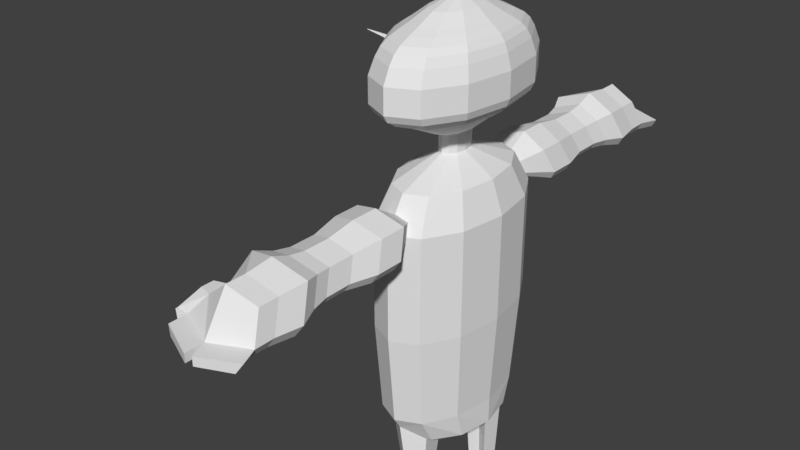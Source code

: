 # Source: lame-dude.blend  (saved by Blender 2.78.0; exported with 4.5.12 LTS)
import bpy
from mathutils import Matrix  # noqa: F401  (used for matrix-valued properties, if any)

bpy.ops.wm.read_factory_settings(use_empty=True)
scene = bpy.context.scene
scene.name = 'Scene'

# ---- collections
col_collection_1 = bpy.data.collections.new('Collection 1'); scene.collection.children.link(col_collection_1)

# ---- world
world_world = bpy.data.worlds.new('World'); scene.world = world_world
world_world.color = (0.05088, 0.05088, 0.05088)
world_world.use_sun_shadow = False
world_world.sun_shadow_jitter_overblur = 0.0
world_world.cycles.sampling_method = 'MANUAL'

# ---- meshes
me_cylinder_002 = bpy.data.meshes.new('Cylinder.002')
me_cylinder_002.from_pydata([(-5.96e-09, 1.75, -1.0), (-4.321e-09, 1.925, 0.9), (0.5, 1.516, -1.0), (0.55, 1.667, 0.9), (0.866, 0.875, -1.0), (0.9526, 0.9625, 0.9), (-0.866, 0.875, -1.0), (-0.9526, 0.9625, 0.9), (-0.5, 1.516, -1.0), (-0.55, 1.667, 0.9), (0.55, 1.667, 3.1), (0.7005, 2.396, 3.021), (0.9526, 0.9625, 3.1), (-0.9526, 0.9625, 3.1), (-0.55, 1.667, 3.1), (-0.1452, 1.278, -3.551), (0.5, 1.212, -1.557), (0.866, 0.7, -1.557), (-0.866, 0.7, -1.557), (-0.5, 1.212, -1.557), (4.267e-08, 0.42, -2.157), (0.15, 0.3637, -2.157), (0.2598, 0.21, -2.157), (0.2598, -0.21, -2.157), (0.15, -0.3637, -2.157), (8.797e-08, -0.42, -2.157), (-0.15, -0.3637, -2.157), (-0.2598, -0.21, -2.157), (-0.2598, 0.21, -2.157), (-0.15, 0.3637, -2.157), (0.4315, 1.308, 3.761), (-3.131e-08, 1.51, 3.761), (0.7473, 0.7551, 3.761), (-0.7473, 0.7551, 3.761), (-0.4315, 1.308, 3.761), (0.1169, 0.3545, 4.162), (-4.651e-08, 0.4093, 4.162), (0.2026, 0.2047, 4.162), (-0.2026, 0.2047, 4.162), (-0.1169, 0.3545, 4.162), (0.1169, 0.3545, 4.567), (1.214e-07, 0.4093, 4.567), (0.2026, 0.2047, 4.567), (-0.2026, 0.2047, 4.567), (-0.1169, 0.3545, 4.567), (0.1753, 0.5312, 4.6), (2.31e-07, 0.6134, 4.6), (0.3036, 0.3067, 4.6), (-0.3036, 0.3067, 4.6), (-0.1753, 0.5312, 4.6), (0.3613, 1.095, 4.91), (3.764e-07, 1.264, 4.91), (0.6258, 0.6322, 4.91), (-0.6258, 0.6322, 4.91), (-0.3613, 1.095, 4.91), (0.4816, 1.46, 5.076), (3.473e-07, 1.686, 5.076), (0.8342, 0.8428, 5.076), (-0.8342, 0.8428, 5.076), (-0.4816, 1.46, 5.076), (0.5461, 1.655, 5.213), (3.493e-07, 1.911, 5.213), (0.9458, 0.9556, 5.213), (-0.9458, 0.9556, 5.213), (-0.5461, 1.655, 5.213), (0.5744, 1.741, 5.364), (3.504e-07, 2.01, 5.364), (0.9949, 1.005, 5.364), (-0.9949, 1.005, 5.364), (-0.5744, 1.741, 5.364), (0.5744, 1.741, 5.576), (3.832e-07, 2.01, 5.576), (0.9949, 1.005, 5.576), (-0.9949, 1.005, 5.576), (-0.5744, 1.741, 5.576), (0.5744, 1.741, 5.874), (3.372e-07, 2.01, 5.874), (0.9949, 1.005, 5.874), (-0.9949, 1.005, 5.874), (-0.5744, 1.741, 5.874), (0.532, 1.613, 6.182), (3.318e-07, 1.862, 6.182), (0.9214, 0.931, 6.182), (-0.9214, 0.931, 6.182), (-0.532, 1.613, 6.182), (0.4971, 1.507, 6.35), (2.998e-07, 1.74, 6.35), (0.861, 0.8699, 6.35), (-0.861, 0.8699, 6.35), (-0.4971, 1.507, 6.35), (0.4529, 1.373, 6.47), (3.206e-07, 1.585, 6.47), (0.7844, 0.7925, 6.47), (-0.7844, 0.7925, 6.47), (-0.4529, 1.373, 6.47), (0.3859, 1.17, 6.581), (2.817e-07, 1.351, 6.581), (0.6684, 0.6753, 6.581), (-0.6684, 0.6753, 6.581), (-0.3859, 1.17, 6.581), (0.3291, 0.9977, 6.662), (2.706e-07, 1.152, 6.662), (0.5701, 0.576, 6.662), (-0.5701, 0.576, 6.662), (-0.3291, 0.9977, 6.662), (0.2091, 0.6338, 6.858), (3.728e-07, 0.7319, 6.858), (0.3622, 0.3659, 6.858), (-0.3622, 0.3659, 6.858), (-0.2091, 0.6338, 6.858), (0.06896, 0.209, 7.007), (2.917e-07, 0.2414, 7.007), (0.1195, 0.1207, 7.007), (-0.1194, 0.1207, 7.007), (-0.06896, 0.209, 7.007), (0.02332, 0.07067, 7.04), (2.962e-07, 0.08161, 7.04), (0.04039, 0.0408, 7.04), (-0.04038, 0.0408, 7.04), (-0.02332, 0.07067, 7.04), (0.02331, 0.07067, 7.382), (-1.707e-06, 0.08161, 7.382), (0.04038, 0.0408, 7.382), (-0.04039, 0.0408, 7.382), (-0.02332, 0.07067, 7.382), (0.02331, 0.07067, 8.062), (-1.707e-06, 0.08161, 8.062), (0.04038, 0.0408, 8.062), (-0.04039, 0.0408, 8.062), (-0.02332, 0.07067, 8.062), (0.09325, 0.2827, 8.167), (-2.935e-06, 0.3264, 8.167), (0.1615, 0.1632, 8.167), (0.1615, -0.1632, 8.167), (0.09325, -0.2827, 8.167), (-2.907e-06, -0.3264, 8.167), (-0.09326, -0.2827, 8.167), (-0.1615, -0.1632, 8.167), (-0.1615, 0.1632, 8.167), (-0.09326, 0.2827, 8.167), (-1.803e-08, 1.714, 3.436), (-0.3509, 1.76, 3.1), (-4.321e-09, 1.925, 3.025), (0.3117, 1.779, 3.1), (0.247, 1.663, 3.334), (-0.3225, 1.774, 3.019), (0.2594, 1.803, 3.018), (-0.2517, 1.644, 3.359), (0.5312, 2.138, 3.055), (0.7005, 2.973, 3.021), (0.008063, 2.029, 3.619), (-0.5807, 2.107, 3.055), (0.008063, 2.383, 2.93), (0.4225, 1.943, 3.447), (-0.5332, 2.129, 2.92), (0.4433, 2.179, 2.918), (-0.4143, 1.912, 3.491), (0.7005, 2.973, 3.021), (0.01429, 2.254, 3.76), (-0.7581, 2.356, 3.021), (0.01429, 2.718, 2.856), (0.558, 2.14, 3.535), (-0.6958, 2.385, 2.844), (0.5853, 2.45, 2.841), (-0.5398, 2.1, 3.592), (0.5746, 3.538, 3.047), (0.01429, 2.831, 3.76), (-0.7581, 2.933, 3.021), (0.01429, 3.295, 2.856), (0.558, 2.717, 3.535), (-0.6958, 2.962, 2.844), (0.5853, 3.027, 2.841), (-0.5398, 2.676, 3.592), (0.5746, 4.103, 3.047), (0.01429, 2.831, 3.76), (-0.7581, 2.933, 3.021), (0.01429, 3.295, 2.856), (0.558, 2.717, 3.535), (-0.6958, 2.962, 2.844), (0.5853, 3.027, 2.841), (-0.5398, 2.676, 3.592), (0.6516, 4.469, 3.031), (0.00966, 3.421, 3.655), (-0.6262, 3.505, 3.047), (0.00966, 3.803, 2.911), (0.4573, 3.328, 3.47), (-0.5749, 3.529, 2.901), (0.4798, 3.583, 2.899), (-0.4465, 3.294, 3.517), (0.8248, 4.879, 2.996), (0.00966, 3.986, 3.655), (-0.6262, 4.069, 3.047), (0.00966, 4.368, 2.911), (0.4573, 3.892, 3.47), (-0.5749, 4.093, 2.901), (0.4798, 4.147, 2.899), (-0.4465, 3.859, 3.517), (0.7452, 5.422, 3.012), (0.01249, 4.337, 3.719), (-0.7069, 4.431, 3.031), (0.01249, 4.769, 2.877), (0.5188, 4.231, 3.51), (-0.6488, 4.459, 2.866), (0.5443, 4.519, 2.863), (-0.5036, 4.193, 3.563), (0.7452, 5.836, 3.012), (0.01885, 4.713, 3.863), (-0.8883, 4.832, 2.996), (0.01885, 5.257, 2.802), (0.6574, 4.579, 3.6), (-0.815, 4.866, 2.788), (0.6895, 4.943, 2.785), (-0.6319, 4.531, 3.666), (-1.067, 5.793, 3.012), (0.01593, 5.271, 3.797), (-0.8049, 5.379, 3.012), (0.01593, 5.764, 2.837), (0.5937, 5.15, 3.558), (-0.7386, 5.41, 2.824), (0.6227, 5.479, 2.821), (-0.5134, 5.169, 3.376), (0.01593, 6.178, 3.012), (0.01593, 5.685, 3.797), (-0.8049, 5.793, 3.012), (0.01593, 6.178, 2.837), (0.5937, 5.564, 3.558), (-0.7386, 5.824, 2.824), (0.6227, 5.893, 2.821), (-0.5134, 5.583, 3.376), (-1.067, 5.379, 3.012), (-0.7755, 5.252, 3.376), (-0.7755, 5.5, 3.376), (-1.062, 5.827, 3.021), (-1.062, 5.413, 3.021), (-0.9953, 5.444, 2.832), (-0.9953, 5.858, 2.832), (0.01593, 6.572, 3.012), (-0.8049, 6.187, 3.012), (0.01593, 6.572, 2.837), (-0.7386, 6.218, 2.824), (0.8976, 6.208, 3.012), (0.1684, 6.55, 3.012), (0.1684, 6.55, 2.837), (0.7752, 6.266, 2.821), (0.3989, 1.25, -1.557), (0.2995, 0.7262, -1.901), (-0.3766, 1.259, -1.557), (-0.2851, 0.6913, -1.926), (2.247e-08, 0.8745, -1.879), (-3.565e-09, 1.585, -1.263), (0.01652, 1.571, -1.275), (-0.2116, 1.293, -2.229), (-0.3972, 1.263, -4.504), (0.08381, 1.549, -1.998), (0.08381, 0.992, -2.481), (0.3966, 1.287, -2.229), (0.09677, 1.538, -2.007), (-0.1398, 0.8484, -2.518), (0.3187, 0.8757, -2.498), (-0.1403, 1.204, -6.518), (0.08496, 1.477, -3.371), (0.08496, 1.043, -3.748), (0.3287, 1.273, -3.551), (0.09506, 1.469, -3.378), (-0.08929, 0.9312, -3.776), (0.268, 0.9524, -3.761), (-0.1403, 1.204, -6.594), (-0.000356, 1.607, -4.193), (-0.000356, 0.8587, -4.843), (0.4199, 1.255, -4.504), (0.01705, 1.593, -4.206), (-0.3007, 0.6657, -4.892), (0.3152, 0.7024, -4.866), (0.004095, 1.258, -6.518), (0.004095, 1.329, -6.405), (0.004095, 1.057, -6.641), (0.157, 1.201, -6.518), (0.01043, 1.324, -6.409), (-0.1052, 0.9864, -6.659), (0.1189, 0.9997, -6.649), (0.004095, 1.258, -6.594), (0.004095, 1.057, -6.717), (0.157, 1.201, -6.594), (-0.1052, 0.9864, -6.735), (0.1189, 0.9997, -6.725), (-0.1403, 1.281, -6.72), (0.004095, 1.336, -6.72), (0.004095, 1.134, -6.844), (0.157, 1.278, -6.72), (-0.1052, 1.064, -6.862), (0.1189, 1.077, -6.852), (-0.6728, 1.204, -6.594), (-0.6378, 0.9864, -6.735), (-0.6728, 1.281, -6.72), (-0.5285, 1.336, -6.72), (-0.5285, 1.134, -6.844), (-0.6378, 1.064, -6.862), (-5.96e-09, -1.75, -1.0), (-4.321e-09, -1.925, 0.9), (0.5, -1.516, -1.0), (0.55, -1.667, 0.9), (0.866, -0.875, -1.0), (0.9526, -0.9625, 0.9), (1.0, 0.0, -1.0), (1.1, 0.0, 0.9), (-1.0, 0.0, -1.0), (-1.1, 0.0, 0.9), (-0.866, -0.875, -1.0), (-0.9526, -0.9625, 0.9), (-0.5, -1.516, -1.0), (-0.55, -1.667, 0.9), (0.55, -1.667, 3.1), (0.7005, -2.396, 3.021), (0.9526, -0.9625, 3.1), (1.1, 0.0, 3.1), (-1.1, 0.0, 3.1), (-0.9526, -0.9625, 3.1), (-0.55, -1.667, 3.1), (-0.1452, -1.278, -3.551), (0.5, -1.212, -1.557), (0.866, -0.7, -1.557), (1.0, 0.0, -1.557), (-1.0, 0.0, -1.557), (-0.866, -0.7, -1.557), (-0.5, -1.212, -1.557), (4.267e-08, -0.42, -2.157), (0.15, -0.3637, -2.157), (0.2598, -0.21, -2.157), (0.3, 0.0, -2.157), (0.2598, 0.21, -2.157), (0.15, 0.3637, -2.157), (8.797e-08, 0.42, -2.157), (-0.15, 0.3637, -2.157), (-0.2598, 0.21, -2.157), (-0.3, 0.0, -2.157), (-0.2598, -0.21, -2.157), (-0.15, -0.3637, -2.157), (0.4315, -1.308, 3.761), (-3.131e-08, -1.51, 3.761), (0.7473, -0.7551, 3.761), (0.8629, 0.0, 3.761), (-0.8629, 0.0, 3.761), (-0.7473, -0.7551, 3.761), (-0.4315, -1.308, 3.761), (0.1169, -0.3545, 4.162), (-4.651e-08, -0.4093, 4.162), (0.2026, -0.2047, 4.162), (0.2339, 0.0, 4.162), (-0.2339, 0.0, 4.162), (-0.2026, -0.2047, 4.162), (-0.1169, -0.3545, 4.162), (0.1169, -0.3545, 4.567), (1.214e-07, -0.4093, 4.567), (0.2026, -0.2047, 4.567), (0.2339, 0.0, 4.567), (-0.2339, 0.0, 4.567), (-0.2026, -0.2047, 4.567), (-0.1169, -0.3545, 4.567), (0.1753, -0.5312, 4.6), (2.31e-07, -0.6134, 4.6), (0.3036, -0.3067, 4.6), (0.3505, 0.0, 4.6), (-0.3505, 0.0, 4.6), (-0.3036, -0.3067, 4.6), (-0.1753, -0.5312, 4.6), (0.3613, -1.095, 4.91), (3.764e-07, -1.264, 4.91), (0.6258, -0.6322, 4.91), (0.7226, 0.0, 4.91), (-0.7226, 0.0, 4.91), (-0.6258, -0.6322, 4.91), (-0.3613, -1.095, 4.91), (0.4816, -1.46, 5.076), (3.473e-07, -1.686, 5.076), (0.8342, -0.8428, 5.076), (0.9632, 0.0, 5.076), (-0.9632, 0.0, 5.076), (-0.8342, -0.8428, 5.076), (-0.4816, -1.46, 5.076), (0.5461, -1.655, 5.213), (3.493e-07, -1.911, 5.213), (0.9458, -0.9556, 5.213), (1.092, 0.0, 5.213), (-1.092, 0.0, 5.213), (-0.9458, -0.9556, 5.213), (-0.5461, -1.655, 5.213), (0.5744, -1.741, 5.364), (3.504e-07, -2.01, 5.364), (0.9949, -1.005, 5.364), (1.149, 0.0, 5.364), (-1.149, 0.0, 5.364), (-0.9949, -1.005, 5.364), (-0.5744, -1.741, 5.364), (0.5744, -1.741, 5.576), (3.832e-07, -2.01, 5.576), (0.9949, -1.005, 5.576), (1.149, 0.0, 5.576), (-1.149, 0.0, 5.576), (-0.9949, -1.005, 5.576), (-0.5744, -1.741, 5.576), (0.5744, -1.741, 5.874), (3.372e-07, -2.01, 5.874), (0.9949, -1.005, 5.874), (1.149, 0.0, 5.874), (-2.123, 0.0192, 5.96), (-0.9949, -1.005, 5.874), (-0.5744, -1.741, 5.874), (0.532, -1.613, 6.182), (3.318e-07, -1.862, 6.182), (0.9214, -0.931, 6.182), (1.064, 0.0, 6.182), (-1.064, 0.0, 6.182), (-0.9214, -0.931, 6.182), (-0.532, -1.613, 6.182), (0.4971, -1.507, 6.35), (2.998e-07, -1.74, 6.35), (0.861, -0.8699, 6.35), (0.9942, 0.0, 6.35), (-0.9942, 0.0, 6.35), (-0.861, -0.8699, 6.35), (-0.4971, -1.507, 6.35), (0.4529, -1.373, 6.47), (3.206e-07, -1.585, 6.47), (0.7844, -0.7925, 6.47), (0.9057, 0.0, 6.47), (-0.9057, 0.0, 6.47), (-0.7844, -0.7925, 6.47), (-0.4529, -1.373, 6.47), (0.3859, -1.17, 6.581), (2.817e-07, -1.351, 6.581), (0.6684, -0.6753, 6.581), (0.7718, 0.0, 6.581), (-0.7718, 0.0, 6.581), (-0.6684, -0.6753, 6.581), (-0.3859, -1.17, 6.581), (0.3291, -0.9977, 6.662), (2.706e-07, -1.152, 6.662), (0.5701, -0.576, 6.662), (0.6583, 0.0, 6.662), (-0.6583, 0.0, 6.662), (-0.5701, -0.576, 6.662), (-0.3291, -0.9977, 6.662), (0.2091, -0.6338, 6.858), (3.728e-07, -0.7319, 6.858), (0.3622, -0.3659, 6.858), (0.4182, 0.0, 6.858), (-0.4182, 0.0, 6.858), (-0.3622, -0.3659, 6.858), (-0.2091, -0.6338, 6.858), (0.06896, -0.209, 7.007), (2.917e-07, -0.2414, 7.007), (0.1195, -0.1207, 7.007), (0.1379, 0.0, 7.007), (-0.1379, 0.0, 7.007), (-0.1194, -0.1207, 7.007), (-0.06896, -0.209, 7.007), (0.02332, -0.07067, 7.04), (2.962e-07, -0.08161, 7.04), (0.04039, -0.0408, 7.04), (0.04663, 0.0, 7.04), (-0.04663, 0.0, 7.04), (-0.04038, -0.0408, 7.04), (-0.02332, -0.07067, 7.04), (0.02331, -0.07067, 7.382), (-1.707e-06, -0.08161, 7.382), (0.04038, -0.0408, 7.382), (0.04663, 0.0, 7.382), (-0.04663, 0.0, 7.382), (-0.04039, -0.0408, 7.382), (-0.02332, -0.07067, 7.382), (0.02331, -0.07067, 8.062), (-1.707e-06, -0.08161, 8.062), (0.04038, -0.0408, 8.062), (0.04663, 0.0, 8.062), (-0.04663, 0.0, 8.062), (-0.04039, -0.0408, 8.062), (-0.02332, -0.07067, 8.062), (0.09325, -0.2827, 8.167), (-2.935e-06, -0.3264, 8.167), (0.1615, -0.1632, 8.167), (0.1865, 0.0, 8.167), (0.1615, 0.1632, 8.167), (0.09325, 0.2827, 8.167), (-2.907e-06, 0.3264, 8.167), (-0.09326, 0.2827, 8.167), (-0.1615, 0.1632, 8.167), (-0.1865, 0.0, 8.167), (-0.1615, -0.1632, 8.167), (-0.09326, -0.2827, 8.167), (-1.803e-08, -1.714, 3.436), (-0.3509, -1.76, 3.1), (-4.321e-09, -1.925, 3.025), (0.3117, -1.779, 3.1), (0.247, -1.663, 3.334), (-0.3225, -1.774, 3.019), (0.2594, -1.803, 3.018), (-0.2517, -1.644, 3.359), (0.5312, -2.138, 3.055), (0.7005, -2.973, 3.021), (0.008063, -2.029, 3.619), (-0.5807, -2.107, 3.055), (0.008063, -2.383, 2.93), (0.4225, -1.943, 3.447), (-0.5332, -2.129, 2.92), (0.4433, -2.179, 2.918), (-0.4143, -1.912, 3.491), (0.7005, -2.973, 3.021), (0.01429, -2.254, 3.76), (-0.7581, -2.356, 3.021), (0.01429, -2.718, 2.856), (0.558, -2.14, 3.535), (-0.6958, -2.385, 2.844), (0.5853, -2.45, 2.841), (-0.5398, -2.1, 3.592), (0.5746, -3.538, 3.047), (0.01429, -2.831, 3.76), (-0.7581, -2.933, 3.021), (0.01429, -3.295, 2.856), (0.558, -2.717, 3.535), (-0.6958, -2.962, 2.844), (0.5853, -3.027, 2.841), (-0.5398, -2.676, 3.592), (0.5746, -4.103, 3.047), (0.01429, -2.831, 3.76), (-0.7581, -2.933, 3.021), (0.01429, -3.295, 2.856), (0.558, -2.717, 3.535), (-0.6958, -2.962, 2.844), (0.5853, -3.027, 2.841), (-0.5398, -2.676, 3.592), (0.6516, -4.469, 3.031), (0.00966, -3.421, 3.655), (-0.6262, -3.505, 3.047), (0.00966, -3.803, 2.911), (0.4573, -3.328, 3.47), (-0.5749, -3.529, 2.901), (0.4798, -3.583, 2.899), (-0.4465, -3.294, 3.517), (0.8248, -4.879, 2.996), (0.00966, -3.986, 3.655), (-0.6262, -4.069, 3.047), (0.00966, -4.368, 2.911), (0.4573, -3.892, 3.47), (-0.5749, -4.093, 2.901), (0.4798, -4.147, 2.899), (-0.4465, -3.859, 3.517), (0.7452, -5.422, 3.012), (0.01249, -4.337, 3.719), (-0.7069, -4.431, 3.031), (0.01249, -4.769, 2.877), (0.5188, -4.231, 3.51), (-0.6488, -4.459, 2.866), (0.5443, -4.519, 2.863), (-0.5036, -4.193, 3.563), (0.7452, -5.836, 3.012), (0.01885, -4.713, 3.863), (-0.8883, -4.832, 2.996), (0.01885, -5.257, 2.802), (0.6574, -4.579, 3.6), (-0.815, -4.866, 2.788), (0.6895, -4.943, 2.785), (-0.6319, -4.531, 3.666), (-1.067, -5.793, 3.012), (0.01593, -5.271, 3.797), (-0.8049, -5.379, 3.012), (0.01593, -5.764, 2.837), (0.5937, -5.15, 3.558), (-0.7386, -5.41, 2.824), (0.6227, -5.479, 2.821), (-0.5134, -5.169, 3.376), (0.01593, -6.178, 3.012), (0.01593, -5.685, 3.797), (-0.8049, -5.793, 3.012), (0.01593, -6.178, 2.837), (0.5937, -5.564, 3.558), (-0.7386, -5.824, 2.824), (0.6227, -5.893, 2.821), (-0.5134, -5.583, 3.376), (-1.067, -5.379, 3.012), (-0.7755, -5.252, 3.376), (-0.7755, -5.5, 3.376), (-1.062, -5.827, 3.021), (-1.062, -5.413, 3.021), (-0.9953, -5.444, 2.832), (-0.9953, -5.858, 2.832), (0.01593, -6.572, 3.012), (-0.8049, -6.187, 3.012), (0.01593, -6.572, 2.837), (-0.7386, -6.218, 2.824), (0.8976, -6.208, 3.012), (0.1684, -6.55, 3.012), (0.1684, -6.55, 2.837), (0.7752, -6.266, 2.821), (0.3989, -1.25, -1.557), (0.2995, -0.7262, -1.901), (-0.3766, -1.259, -1.557), (-0.2851, -0.6913, -1.926), (2.247e-08, -0.8745, -1.879), (-3.565e-09, -1.585, -1.263), (0.01652, -1.571, -1.275), (-0.2116, -1.293, -2.229), (-0.3972, -1.263, -4.504), (0.08381, -1.549, -1.998), (0.08381, -0.992, -2.481), (0.3966, -1.287, -2.229), (0.09677, -1.538, -2.007), (-0.1398, -0.8484, -2.518), (0.3187, -0.8757, -2.498), (-0.1403, -1.204, -6.518), (0.08496, -1.477, -3.371), (0.08496, -1.043, -3.748), (0.3287, -1.273, -3.551), (0.09506, -1.469, -3.378), (-0.08929, -0.9312, -3.776), (0.268, -0.9524, -3.761), (-0.1403, -1.204, -6.594), (-0.000356, -1.607, -4.193), (-0.000356, -0.8587, -4.843), (0.4199, -1.255, -4.504), (0.01705, -1.593, -4.206), (-0.3007, -0.6657, -4.892), (0.3152, -0.7024, -4.866), (0.004095, -1.258, -6.518), (0.004095, -1.329, -6.405), (0.004095, -1.057, -6.641), (0.157, -1.201, -6.518), (0.01043, -1.324, -6.409), (-0.1052, -0.9864, -6.659), (0.1189, -0.9997, -6.649), (0.004095, -1.258, -6.594), (0.004095, -1.057, -6.717), (0.157, -1.201, -6.594), (-0.1052, -0.9864, -6.735), (0.1189, -0.9997, -6.725), (-0.1403, -1.281, -6.72), (0.004095, -1.336, -6.72), (0.004095, -1.134, -6.844), (0.157, -1.278, -6.72), (-0.1052, -1.064, -6.862), (0.1189, -1.077, -6.852), (-0.6728, -1.204, -6.594), (-0.6378, -0.9864, -6.735), (-0.6728, -1.281, -6.72), (-0.5285, -1.336, -6.72), (-0.5285, -1.134, -6.844), (-0.6378, -1.064, -6.862), (-1.113, -0.2324, 5.874), (-1.132, -0.1066, 5.874), (-1.101, 0.3108, 5.874), (-1.128, 0.1387, 5.874), (-1.498, 0.04304, 5.875), (-1.503, 0.01228, 5.809), (-1.484, 0.01228, 5.943), (-1.499, -0.01136, 5.875), (-1.495, -0.03926, 5.875), (-1.492, 0.08121, 5.875), (-2.123, 0.01534, 5.96), (-2.123, 0.01534, 5.952), (-2.121, 0.01534, 5.968), (-2.123, 0.01238, 5.96), (-2.122, 0.008885, 5.96), (-2.122, 0.02398, 5.96)], [], [(0, 1, 3, 2), (2, 3, 5, 4), (4, 5, 304, 303), (305, 306, 7, 6), (7, 306, 315, 13), (6, 7, 9, 8), (8, 9, 1, 0), (14, 13, 33, 34), (1, 9, 14, 141, 145, 142), (3, 1, 142, 146, 143, 10), (304, 5, 12, 314), (9, 7, 13, 14), (5, 3, 10, 12), (8, 0, 249, 246, 19), (0, 2, 16, 244, 250, 249), (4, 303, 321, 17), (6, 8, 19, 18), (2, 4, 17, 16), (305, 6, 18, 322), (20, 21, 22, 328, 23, 24, 25, 26, 27, 334, 28, 29), (18, 19, 247, 29, 28), (249, 250, 256, 253), (19, 246, 247), (16, 17, 22, 21, 245), (17, 321, 328, 22), (322, 18, 28, 334), (10, 143, 144, 140, 31, 30), (141, 147, 156, 151), (12, 10, 30, 32), (314, 12, 32, 340), (13, 315, 341, 33), (34, 33, 38, 39), (30, 31, 36, 35), (31, 34, 39, 36), (32, 30, 35, 37), (340, 32, 37, 347), (33, 341, 348, 38), (43, 355, 362, 48), (39, 38, 43, 44), (35, 36, 41, 40), (36, 39, 44, 41), (37, 35, 40, 42), (347, 37, 42, 354), (38, 348, 355, 43), (361, 47, 52, 368), (44, 43, 48, 49), (40, 41, 46, 45), (41, 44, 49, 46), (42, 40, 45, 47), (354, 42, 47, 361), (368, 52, 57, 375), (48, 362, 369, 53), (49, 48, 53, 54), (45, 46, 51, 50), (46, 49, 54, 51), (47, 45, 50, 52), (53, 369, 376, 58), (54, 53, 58, 59), (50, 51, 56, 55), (51, 54, 59, 56), (52, 50, 55, 57), (375, 57, 62, 382), (58, 376, 383, 63), (59, 58, 63, 64), (55, 56, 61, 60), (56, 59, 64, 61), (57, 55, 60, 62), (382, 62, 67, 389), (63, 383, 390, 68), (64, 63, 68, 69), (60, 61, 66, 65), (61, 64, 69, 66), (62, 60, 65, 67), (72, 70, 75, 77), (389, 67, 72, 396), (68, 390, 397, 73), (69, 68, 73, 74), (65, 66, 71, 70), (66, 69, 74, 71), (67, 65, 70, 72), (76, 79, 84, 81), (396, 72, 77, 403), (73, 397, 648, 78), (74, 73, 78, 79), (70, 71, 76, 75), (71, 74, 79, 76), (77, 75, 80, 82), (403, 77, 82, 410), (78, 648, 649, 411, 83), (79, 78, 83, 84), (75, 76, 81, 80), (81, 84, 89, 86), (82, 80, 85, 87), (410, 82, 87, 417), (83, 411, 418, 88), (84, 83, 88, 89), (80, 81, 86, 85), (86, 89, 94, 91), (87, 85, 90, 92), (417, 87, 92, 424), (88, 418, 425, 93), (89, 88, 93, 94), (85, 86, 91, 90), (95, 96, 101, 100), (91, 94, 99, 96), (92, 90, 95, 97), (424, 92, 97, 431), (93, 425, 432, 98), (94, 93, 98, 99), (90, 91, 96, 95), (104, 103, 108, 109), (96, 99, 104, 101), (97, 95, 100, 102), (431, 97, 102, 438), (98, 432, 439, 103), (99, 98, 103, 104), (100, 101, 106, 105), (101, 104, 109, 106), (102, 100, 105, 107), (438, 102, 107, 445), (103, 439, 446, 108), (109, 108, 113, 114), (105, 106, 111, 110), (106, 109, 114, 111), (107, 105, 110, 112), (445, 107, 112, 452), (108, 446, 453, 113), (114, 113, 118, 119), (110, 111, 116, 115), (111, 114, 119, 116), (112, 110, 115, 117), (452, 112, 117, 459), (113, 453, 460, 118), (119, 118, 123, 124), (115, 116, 121, 120), (116, 119, 124, 121), (117, 115, 120, 122), (459, 117, 122, 466), (118, 460, 467, 123), (128, 474, 486, 138), (124, 123, 128, 129), (120, 121, 126, 125), (121, 124, 129, 126), (122, 120, 125, 127), (466, 122, 127, 473), (123, 467, 474, 128), (130, 131, 139, 138, 486, 137, 136, 135, 134, 133, 480, 132), (129, 128, 138, 139), (125, 126, 131, 130), (126, 129, 139, 131), (127, 125, 130, 132), (473, 127, 132, 480), (144, 143, 148, 153), (145, 141, 151, 154), (146, 142, 152, 155), (140, 147, 141, 14, 34, 31), (156, 150, 158, 164), (150, 153, 161, 158), (152, 154, 162, 160), (148, 155, 163, 11), (143, 146, 155, 148), (142, 145, 154, 152), (140, 144, 153, 150), (147, 140, 150, 156), (158, 161, 169, 166), (160, 162, 170, 168), (11, 163, 171, 149), (159, 164, 172, 167), (155, 152, 160, 163), (154, 151, 159, 162), (153, 148, 11, 161), (151, 156, 164, 159), (167, 172, 180, 175), (169, 149, 157, 177), (170, 167, 175, 178), (171, 168, 176, 179), (164, 158, 166, 172), (163, 160, 168, 171), (162, 159, 167, 170), (161, 11, 149, 169), (178, 175, 183, 186), (179, 176, 184, 187), (180, 174, 182, 188), (174, 177, 185, 182), (149, 171, 179, 157), (168, 170, 178, 176), (166, 169, 177, 174), (172, 166, 174, 180), (182, 185, 193, 190), (184, 186, 194, 192), (165, 187, 195, 173), (183, 188, 196, 191), (177, 157, 165, 185), (175, 180, 188, 183), (157, 179, 187, 165), (176, 178, 186, 184), (192, 194, 202, 200), (173, 195, 203, 181), (191, 196, 204, 199), (193, 173, 181, 201), (188, 182, 190, 196), (187, 184, 192, 195), (186, 183, 191, 194), (185, 165, 173, 193), (201, 181, 189, 209), (202, 199, 207, 210), (203, 200, 208, 211), (204, 198, 206, 212), (190, 193, 201, 198), (196, 190, 198, 204), (195, 192, 200, 203), (194, 191, 199, 202), (211, 208, 216, 219), (212, 206, 214, 220), (206, 209, 217, 214), (208, 210, 218, 216), (199, 204, 212, 207), (181, 203, 211, 189), (200, 202, 210, 208), (198, 201, 209, 206), (214, 217, 225, 222), (216, 218, 226, 224), (197, 219, 227, 205), (215, 220, 230, 229), (210, 207, 215, 218), (209, 189, 197, 217), (207, 212, 220, 215), (189, 211, 219, 197), (221, 223, 228, 222), (222, 225, 205, 221), (226, 223, 237, 239), (224, 221, 241, 242), (220, 214, 222, 228), (219, 216, 224, 227), (223, 226, 235, 232), (217, 197, 205, 225), (229, 230, 231, 213), (228, 223, 213, 231), (223, 215, 229, 213), (220, 228, 231, 230), (234, 233, 232, 235), (226, 218, 234, 235), (215, 223, 232, 233), (218, 215, 233, 234), (238, 239, 237, 236), (221, 224, 238, 236), (224, 226, 239, 238), (223, 221, 236, 237), (240, 243, 242, 241), (205, 227, 243, 240), (221, 205, 240, 241), (227, 224, 242, 243), (253, 256, 263, 260), (247, 246, 251, 257), (247, 248, 20, 29), (245, 248, 254, 258), (248, 245, 21, 20), (245, 244, 16), (246, 249, 253, 251), (257, 251, 15, 264), (258, 254, 261, 265), (251, 253, 260, 15), (244, 245, 258, 255), (248, 247, 257, 254), (250, 244, 255, 256), (15, 260, 267, 252), (263, 262, 269, 270), (261, 264, 271, 268), (262, 265, 272, 269), (255, 258, 265, 262), (254, 257, 264, 261), (256, 255, 262, 263), (268, 271, 278, 275), (269, 272, 279, 276), (267, 270, 277, 274), (271, 252, 259, 278), (265, 261, 268, 272), (264, 15, 252, 271), (260, 263, 270, 267), (279, 275, 281, 284), (274, 277, 276, 273), (273, 276, 282, 280), (259, 274, 273), (270, 269, 276, 277), (252, 267, 274, 259), (272, 268, 275, 279), (284, 281, 287, 290), (266, 280, 286, 285), (278, 259, 266, 283), (259, 273, 280, 266), (276, 279, 284, 282), (275, 278, 283, 281), (286, 288, 290, 287), (287, 289, 296, 295), (289, 283, 292, 296), (282, 284, 290, 288), (281, 283, 289, 287), (280, 282, 288, 286), (295, 296, 293, 294), (292, 291, 293, 296), (283, 266, 291, 292), (285, 286, 294, 293), (266, 285, 293, 291), (286, 287, 295, 294), (297, 299, 300, 298), (299, 301, 302, 300), (301, 303, 304, 302), (305, 307, 308, 306), (308, 316, 315, 306), (307, 309, 310, 308), (309, 297, 298, 310), (317, 343, 342, 316), (298, 491, 494, 490, 317, 310), (300, 311, 492, 495, 491, 298), (304, 314, 313, 302), (310, 317, 316, 308), (302, 313, 311, 300), (309, 324, 595, 598, 297), (297, 598, 599, 593, 319, 299), (301, 320, 321, 303), (307, 323, 324, 309), (299, 319, 320, 301), (305, 322, 323, 307), (325, 336, 335, 334, 333, 332, 331, 330, 329, 328, 327, 326), (323, 335, 336, 596, 324), (598, 602, 605, 599), (324, 596, 595), (319, 594, 326, 327, 320), (320, 327, 328, 321), (322, 334, 335, 323), (311, 337, 338, 489, 493, 492), (490, 500, 505, 496), (313, 339, 337, 311), (314, 340, 339, 313), (316, 342, 341, 315), (343, 350, 349, 342), (337, 344, 345, 338), (338, 345, 350, 343), (339, 346, 344, 337), (340, 347, 346, 339), (342, 349, 348, 341), (356, 363, 362, 355), (350, 357, 356, 349), (344, 351, 352, 345), (345, 352, 357, 350), (346, 353, 351, 344), (347, 354, 353, 346), (349, 356, 355, 348), (361, 368, 367, 360), (357, 364, 363, 356), (351, 358, 359, 352), (352, 359, 364, 357), (353, 360, 358, 351), (354, 361, 360, 353), (368, 375, 374, 367), (363, 370, 369, 362), (364, 371, 370, 363), (358, 365, 366, 359), (359, 366, 371, 364), (360, 367, 365, 358), (370, 377, 376, 369), (371, 378, 377, 370), (365, 372, 373, 366), (366, 373, 378, 371), (367, 374, 372, 365), (375, 382, 381, 374), (377, 384, 383, 376), (378, 385, 384, 377), (372, 379, 380, 373), (373, 380, 385, 378), (374, 381, 379, 372), (382, 389, 388, 381), (384, 391, 390, 383), (385, 392, 391, 384), (379, 386, 387, 380), (380, 387, 392, 385), (381, 388, 386, 379), (395, 402, 400, 393), (389, 396, 395, 388), (391, 398, 397, 390), (392, 399, 398, 391), (386, 393, 394, 387), (387, 394, 399, 392), (388, 395, 393, 386), (401, 408, 413, 406), (396, 403, 402, 395), (398, 405, 646, 397), (399, 406, 405, 398), (393, 400, 401, 394), (394, 401, 406, 399), (402, 409, 407, 400), (403, 410, 409, 402), (405, 412, 411, 647, 646), (406, 413, 412, 405), (400, 407, 408, 401), (408, 415, 420, 413), (409, 416, 414, 407), (410, 417, 416, 409), (412, 419, 418, 411), (413, 420, 419, 412), (407, 414, 415, 408), (415, 422, 427, 420), (416, 423, 421, 414), (417, 424, 423, 416), (419, 426, 425, 418), (420, 427, 426, 419), (414, 421, 422, 415), (428, 435, 436, 429), (422, 429, 434, 427), (423, 430, 428, 421), (424, 431, 430, 423), (426, 433, 432, 425), (427, 434, 433, 426), (421, 428, 429, 422), (441, 448, 447, 440), (429, 436, 441, 434), (430, 437, 435, 428), (431, 438, 437, 430), (433, 440, 439, 432), (434, 441, 440, 433), (435, 442, 443, 436), (436, 443, 448, 441), (437, 444, 442, 435), (438, 445, 444, 437), (440, 447, 446, 439), (448, 455, 454, 447), (442, 449, 450, 443), (443, 450, 455, 448), (444, 451, 449, 442), (445, 452, 451, 444), (447, 454, 453, 446), (455, 462, 461, 454), (449, 456, 457, 450), (450, 457, 462, 455), (451, 458, 456, 449), (452, 459, 458, 451), (454, 461, 460, 453), (462, 469, 468, 461), (456, 463, 464, 457), (457, 464, 469, 462), (458, 465, 463, 456), (459, 466, 465, 458), (461, 468, 467, 460), (475, 487, 486, 474), (469, 476, 475, 468), (463, 470, 471, 464), (464, 471, 476, 469), (465, 472, 470, 463), (466, 473, 472, 465), (468, 475, 474, 467), (477, 479, 480, 481, 482, 483, 484, 485, 486, 487, 488, 478), (476, 488, 487, 475), (470, 477, 478, 471), (471, 478, 488, 476), (472, 479, 477, 470), (473, 480, 479, 472), (493, 502, 497, 492), (494, 503, 500, 490), (495, 504, 501, 491), (489, 338, 343, 317, 490, 496), (505, 513, 507, 499), (499, 507, 510, 502), (501, 509, 511, 503), (497, 312, 512, 504), (492, 497, 504, 495), (491, 501, 503, 494), (489, 499, 502, 493), (496, 505, 499, 489), (507, 515, 518, 510), (509, 517, 519, 511), (312, 498, 520, 512), (508, 516, 521, 513), (504, 512, 509, 501), (503, 511, 508, 500), (502, 510, 312, 497), (500, 508, 513, 505), (516, 524, 529, 521), (518, 526, 506, 498), (519, 527, 524, 516), (520, 528, 525, 517), (513, 521, 515, 507), (512, 520, 517, 509), (511, 519, 516, 508), (510, 518, 498, 312), (527, 535, 532, 524), (528, 536, 533, 525), (529, 537, 531, 523), (523, 531, 534, 526), (498, 506, 528, 520), (517, 525, 527, 519), (515, 523, 526, 518), (521, 529, 523, 515), (531, 539, 542, 534), (533, 541, 543, 535), (514, 522, 544, 536), (532, 540, 545, 537), (526, 534, 514, 506), (524, 532, 537, 529), (506, 514, 536, 528), (525, 533, 535, 527), (541, 549, 551, 543), (522, 530, 552, 544), (540, 548, 553, 545), (542, 550, 530, 522), (537, 545, 539, 531), (536, 544, 541, 533), (535, 543, 540, 532), (534, 542, 522, 514), (550, 558, 538, 530), (551, 559, 556, 548), (552, 560, 557, 549), (553, 561, 555, 547), (539, 547, 550, 542), (545, 553, 547, 539), (544, 552, 549, 541), (543, 551, 548, 540), (560, 568, 565, 557), (561, 569, 563, 555), (555, 563, 566, 558), (557, 565, 567, 559), (548, 556, 561, 553), (530, 538, 560, 552), (549, 557, 559, 551), (547, 555, 558, 550), (563, 571, 574, 566), (565, 573, 575, 567), (546, 554, 576, 568), (564, 578, 579, 569), (559, 567, 564, 556), (558, 566, 546, 538), (556, 564, 569, 561), (538, 546, 568, 560), (570, 571, 577, 572), (571, 570, 554, 574), (575, 588, 586, 572), (573, 591, 590, 570), (569, 577, 571, 563), (568, 576, 573, 565), (572, 581, 584, 575), (566, 574, 554, 546), (578, 562, 580, 579), (577, 580, 562, 572), (572, 562, 578, 564), (569, 579, 580, 577), (583, 584, 581, 582), (575, 584, 583, 567), (564, 582, 581, 572), (567, 583, 582, 564), (587, 585, 586, 588), (570, 585, 587, 573), (573, 587, 588, 575), (572, 586, 585, 570), (589, 590, 591, 592), (554, 589, 592, 576), (570, 590, 589, 554), (576, 592, 591, 573), (602, 609, 612, 605), (596, 606, 600, 595), (596, 336, 325, 597), (594, 607, 603, 597), (597, 325, 326, 594), (594, 319, 593), (595, 600, 602, 598), (606, 613, 318, 600), (607, 614, 610, 603), (600, 318, 609, 602), (593, 604, 607, 594), (597, 603, 606, 596), (599, 605, 604, 593), (318, 601, 616, 609), (612, 619, 618, 611), (610, 617, 620, 613), (611, 618, 621, 614), (604, 611, 614, 607), (603, 610, 613, 606), (605, 612, 611, 604), (617, 624, 627, 620), (618, 625, 628, 621), (616, 623, 626, 619), (620, 627, 608, 601), (614, 621, 617, 610), (613, 620, 601, 318), (609, 616, 619, 612), (628, 633, 630, 624), (623, 622, 625, 626), (622, 629, 631, 625), (608, 622, 623), (619, 626, 625, 618), (601, 608, 623, 616), (621, 628, 624, 617), (633, 639, 636, 630), (615, 634, 635, 629), (627, 632, 615, 608), (608, 615, 629, 622), (625, 631, 633, 628), (624, 630, 632, 627), (635, 636, 639, 637), (636, 644, 645, 638), (638, 645, 641, 632), (631, 637, 639, 633), (630, 636, 638, 632), (629, 635, 637, 631), (644, 643, 642, 645), (641, 645, 642, 640), (632, 641, 640, 615), (634, 642, 643, 635), (615, 640, 642, 634), (635, 643, 644, 636), (653, 652, 658, 659), (646, 647, 653, 654), (649, 648, 655, 650), (411, 649, 650, 652), (647, 411, 652, 653), (654, 653, 659, 660), (651, 654, 660, 657), (655, 651, 657, 661), (648, 397, 651, 655), (397, 646, 654, 651), (657, 660, 659, 656), (658, 404, 656), (661, 657, 656, 404), (659, 658, 656), (652, 650, 404, 658), (650, 655, 661, 404)])
me_cylinder_002.use_remesh_preserve_volume = False
me_cylinder_002.use_remesh_preserve_attributes = False
me_cylinder_002.use_mirror_vertex_groups = False
me_cylinder_002.update()
arm_armature = bpy.data.armatures.new('Armature')  # bones are not reproduced

# ---- objects
ob_armature = bpy.data.objects.new('Armature', arm_armature)
ob_cylinder = bpy.data.objects.new('Cylinder', me_cylinder_002)

# ---- transforms, parenting, visibility, modifiers, constraints
ob_armature.location = (0.0001012, 0.007941, 0.001675)
ob_armature.show_in_front = True
ob_armature.lineart.crease_threshold = 0.0
ob_cylinder.parent = ob_armature
ob_cylinder.matrix_parent_inverse = Matrix(((1.0, 0.0, 0.0, -0.0001012), (0.0, 1.0, 0.0, -0.007941), (0.0, 0.0, 1.0, -0.001675), (0.0, 0.0, 0.0, 1.0)))
ob_cylinder.location = (0.003189, -0.002593, -0.002945)
ob_cylinder.lineart.crease_threshold = 0.0
_vg = ob_cylinder.vertex_groups.new(name='Bone')
for _i, _w in zip([0, 1, 2, 3, 4, 5, 6, 7, 8, 9, 12, 13, 16, 17, 18, 19, 20, 21, 22, 23, 24, 25, 26, 27, 28, 29, 244, 245, 246, 247, 248, 249, 250, 297, 298, 299, 300, 301, 302, 303, 304, 305, 306, 307, 308, 309, 310, 313, 314, 315, 316, 319, 320, 321, 322, 323, 324, 325, 326, 327, 328, 329, 330, 331, 332, 333, 334, 335, 336, 593, 594, 595, 596, 597, 598, 599], [0.2049, 0.2529, 0.2701, 0.2464, 0.6861, 0.4383, 0.7272, 0.4689, 0.3044, 0.3858, 0.02214, 0.02499, 0.2369, 0.648, 0.7621, 0.3235, 0.7668, 0.7819, 0.8596, 0.9327, 0.9433, 0.9508, 0.9577, 0.95, 0.9245, 0.8576, 0.1543, 0.2739, 0.224, 0.1477, 0.1146, 0.1681, 0.1646, 0.202, 0.2533, 0.2684, 0.2476, 0.6842, 0.4376, 0.8468, 0.4835, 0.8731, 0.492, 0.7197, 0.4677, 0.2978, 0.3838, 0.02275, 0.02397, 0.02194, 0.02531, 0.2371, 0.6551, 0.8348, 0.8787, 0.75, 0.2974, 0.7931, 0.8147, 0.8595, 0.92, 0.9389, 0.955, 0.954, 0.9524, 0.9472, 0.9406, 0.8974, 0.8348, 0.1727, 0.2774, 0.2202, 0.5545, 0.1945, 0.1654, 0.1621]): _vg.add([_i], _w, 'REPLACE')
_vg = ob_cylinder.vertex_groups.new(name='Bone.001')
for _i, _w in zip([0, 1, 2, 3, 4, 5, 6, 7, 8, 9, 10, 12, 13, 14, 30, 31, 32, 33, 34, 35, 36, 37, 38, 39, 40, 41, 42, 43, 44, 45, 46, 47, 48, 49, 52, 53, 140, 141, 143, 144, 145, 146, 147, 249, 250, 297, 298, 299, 300, 301, 302, 303, 304, 305, 306, 307, 308, 309, 310, 311, 313, 314, 315, 316, 317, 337, 338, 339, 340, 341, 342, 343, 344, 345, 346, 347, 348, 349, 350, 351, 352, 353, 354, 355, 356, 357, 358, 359, 360, 361, 362, 363, 364, 365, 367, 368, 370, 489, 490, 492, 493, 494, 495, 496, 598, 599], [0.07653, 0.5857, 0.07594, 0.6116, 0.06257, 0.5117, 0.05628, 0.4881, 0.06889, 0.4962, 0.1225, 0.6797, 0.686, 0.1243, 0.3218, 0.1893, 0.7442, 0.7471, 0.3302, 0.899, 0.881, 0.9232, 0.9408, 0.8948, 0.156, 0.1546, 0.1452, 0.1247, 0.1471, 0.07571, 0.0697, 0.07763, 0.06877, 0.07101, 0.008171, 0.002142, 0.04642, 0.02874, 0.007802, 0.06165, 0.03241, 0.008793, 0.09122, 0.03303, 0.03008, 0.07538, 0.5821, 0.07491, 0.6077, 0.06299, 0.511, 0.04746, 0.4987, 0.03761, 0.4936, 0.05666, 0.4874, 0.06831, 0.4947, 0.1194, 0.6751, 0.8535, 0.8645, 0.6823, 0.1257, 0.3185, 0.1857, 0.7393, 0.8808, 0.9003, 0.7419, 0.3258, 0.8907, 0.8722, 0.9169, 0.9302, 0.964, 0.9345, 0.8865, 0.1631, 0.1619, 0.1515, 0.1336, 0.1011, 0.1324, 0.1549, 0.08063, 0.07459, 0.08211, 0.06791, 0.06147, 0.07387, 0.07619, 0.003022, 0.01195, 0.002881, 0.005889, 0.04035, 0.03697, 0.004341, 0.05881, 0.02544, 0.006248, 0.09009, 0.03157, 0.02877]): _vg.add([_i], _w, 'REPLACE')
_vg = ob_cylinder.vertex_groups.new(name='Bone.002')
for _i, _w in zip([35, 36, 37, 38, 39, 40, 41, 42, 43, 44, 45, 46, 47, 48, 49, 50, 51, 52, 53, 54, 55, 56, 57, 58, 59, 60, 61, 62, 63, 64, 65, 66, 67, 68, 69, 70, 71, 72, 73, 74, 75, 76, 77, 78, 79, 80, 81, 82, 83, 84, 85, 86, 87, 88, 89, 90, 91, 92, 93, 94, 95, 96, 97, 98, 99, 100, 101, 102, 103, 104, 105, 106, 107, 108, 109, 110, 111, 112, 113, 114, 115, 116, 117, 118, 119, 344, 345, 346, 347, 348, 349, 350, 351, 352, 353, 354, 355, 356, 357, 358, 359, 360, 361, 362, 363, 364, 365, 366, 367, 368, 369, 370, 371, 372, 373, 374, 375, 376, 377, 378, 379, 380, 381, 382, 383, 384, 385, 386, 387, 388, 389, 390, 391, 392, 393, 394, 395, 396, 397, 398, 399, 400, 401, 402, 403, 404, 405, 406, 407, 408, 409, 410, 411, 412, 413, 414, 415, 416, 417, 418, 419, 420, 421, 422, 423, 424, 425, 426, 427, 428, 429, 430, 431, 432, 433, 434, 435, 436, 437, 438, 439, 440, 441, 442, 443, 444, 445, 446, 447, 448, 449, 450, 451, 452, 453, 454, 455, 456, 457, 458, 459, 461, 462, 646, 647, 648, 649, 650, 651, 652, 653, 654, 655, 656, 657, 658, 659, 660, 661], [0.06562, 0.06473, 0.05979, 0.05194, 0.063, 0.8381, 0.8384, 0.851, 0.8729, 0.847, 0.9211, 0.9271, 0.9198, 0.929, 0.9259, 0.973, 0.9767, 0.9689, 0.9715, 0.9746, 0.9829, 0.9847, 0.9799, 0.981, 0.9834, 0.9861, 0.9872, 0.984, 0.9846, 0.9863, 0.9877, 0.9884, 0.9864, 0.9866, 0.9878, 0.989, 0.9894, 0.9884, 0.9882, 0.9891, 0.9898, 0.9902, 0.9895, 0.9891, 0.99, 0.9897, 0.9902, 0.9887, 0.9887, 0.99, 0.989, 0.9897, 0.9871, 0.9875, 0.9893, 0.9877, 0.9888, 0.9847, 0.9857, 0.9883, 0.9851, 0.9868, 0.9803, 0.9823, 0.986, 0.9814, 0.9841, 0.9745, 0.9776, 0.9829, 0.9644, 0.9709, 0.9479, 0.9559, 0.967, 0.8574, 0.8832, 0.8035, 0.8465, 0.8694, 0.0799, 0.08115, 0.06931, 0.01832, 0.0666, 0.07065, 0.06974, 0.06416, 0.05903, 0.02009, 0.05651, 0.06802, 0.8302, 0.8302, 0.8442, 0.8637, 0.8978, 0.8648, 0.8384, 0.9157, 0.9217, 0.915, 0.9303, 0.9371, 0.9236, 0.9202, 0.9709, 0.9747, 0.9668, 0.972, 0.9729, 0.9694, 0.9725, 0.9814, 0.9833, 0.9784, 0.9818, 0.9808, 0.9796, 0.9819, 0.9848, 0.986, 0.9828, 0.9857, 0.9834, 0.9834, 0.985, 0.9865, 0.9873, 0.9853, 0.988, 0.9845, 0.9855, 0.9867, 0.9879, 0.9884, 0.9875, 0.9898, 0.9839, 0.9872, 0.988, 0.9888, 0.9892, 0.9886, 0.9904, 0.9614, 0.9883, 0.989, 0.9886, 0.9891, 0.9878, 0.9886, 0.9856, 0.9879, 0.9889, 0.9878, 0.9885, 0.986, 0.9859, 0.986, 0.9865, 0.9882, 0.9864, 0.9875, 0.9835, 0.9823, 0.9851, 0.9845, 0.987, 0.9835, 0.9853, 0.9787, 0.976, 0.9824, 0.9807, 0.9844, 0.9795, 0.9823, 0.9725, 0.968, 0.9784, 0.9755, 0.9809, 0.9606, 0.9674, 0.9439, 0.9312, 0.9592, 0.952, 0.9631, 0.845, 0.8705, 0.7926, 0.7578, 0.863, 0.8363, 0.8575, 0.1089, 0.1137, 0.08876, 0.0688, 0.06592, 0.101, 0.9841, 0.9828, 0.9855, 0.9811, 0.9625, 0.9583, 0.9638, 0.9621, 0.9618, 0.9621, 0.9614, 0.9614, 0.9614, 0.9614, 0.9614, 0.9614]): _vg.add([_i], _w, 'REPLACE')
_vg = ob_cylinder.vertex_groups.new(name='Bone.003')
for _i, _w in zip([105, 106, 107, 108, 109, 110, 111, 112, 113, 114, 115, 116, 117, 118, 119, 120, 121, 122, 123, 124, 125, 126, 127, 128, 129, 130, 131, 132, 133, 134, 135, 136, 137, 138, 139, 404, 437, 438, 442, 443, 444, 445, 446, 447, 448, 449, 450, 451, 452, 453, 454, 455, 456, 457, 458, 459, 460, 461, 462, 463, 464, 465, 466, 467, 468, 469, 470, 471, 472, 473, 474, 475, 476, 477, 478, 479, 480, 481, 482, 483, 484, 485, 486, 487, 488, 650, 651, 652, 653, 654, 655, 656, 657, 658, 659, 660, 661], [0.01945, 0.006251, 0.05153, 0.03707, 0.01429, 0.1424, 0.1166, 0.1965, 0.1534, 0.1305, 0.9201, 0.9188, 0.9307, 0.9658, 0.9334, 0.9995, 0.9995, 0.9995, 0.9999, 0.9996, 1.0, 1.0, 1.0, 1.0, 1.0, 1.0, 1.0, 1.0, 1.0, 1.0, 1.0, 1.0, 1.0, 1.0, 1.0, 0.01921, 0.002158, 0.01204, 0.02679, 0.01303, 0.05543, 0.06832, 0.03105, 0.04489, 0.02188, 0.1548, 0.1293, 0.2073, 0.2422, 0.1369, 0.1637, 0.1424, 0.8911, 0.8863, 0.9112, 0.9312, 0.9772, 0.9341, 0.899, 0.999, 0.999, 0.9992, 0.9994, 0.9999, 0.9995, 0.9992, 1.0, 1.0, 1.0, 1.0, 1.0, 1.0, 1.0, 1.0, 1.0, 1.0, 1.0, 1.0, 1.0, 1.0, 1.0, 1.0, 1.0, 1.0, 1.0, 0.01697, 0.0253, 0.01468, 0.01783, 0.01849, 0.01791, 0.0192, 0.01921, 0.0192, 0.0192, 0.0192, 0.0192]): _vg.add([_i], _w, 'REPLACE')
_vg = ob_cylinder.vertex_groups.new(name='Bone.004')
for _i, _w in zip([1, 3, 9, 10, 11, 12, 13, 14, 30, 31, 32, 33, 34, 35, 36, 39, 140, 141, 142, 143, 144, 145, 146, 147, 148, 149, 150, 151, 152, 153, 154, 155, 156, 157, 158, 159, 160, 161, 162, 163, 164, 165, 166, 167, 168, 169, 170, 171, 172, 173, 174, 175, 176, 177, 178, 179, 180, 181, 182, 183, 184, 185, 186, 187, 188, 190, 191, 192, 193, 194, 195, 196, 198, 199, 201, 202, 203, 204, 206, 207, 209, 210, 212, 314, 315, 340, 341], [0.09396, 0.0796, 0.06744, 0.8644, 0.9975, 0.2665, 0.261, 0.8593, 0.6588, 0.7999, 0.218, 0.2178, 0.6498, 0.0156, 0.05241, 0.03082, 0.9482, 0.9584, 0.9969, 0.9665, 0.9335, 0.9455, 0.964, 0.9007, 0.9935, 0.9993, 0.9865, 0.9877, 0.9996, 0.982, 0.9888, 0.9936, 0.9739, 0.9557, 0.994, 0.9942, 0.9998, 0.9921, 0.9948, 0.9977, 0.988, 0.8853, 0.9979, 0.9974, 1.0, 0.997, 0.998, 0.9993, 0.9956, 0.2728, 0.9701, 0.9501, 0.9791, 0.9878, 0.941, 0.9518, 0.98, 0.06894, 0.9006, 0.8728, 0.9247, 0.958, 0.8701, 0.8928, 0.9483, 0.2568, 0.2506, 0.05423, 0.6528, 0.244, 0.2074, 0.6594, 0.08401, 0.08995, 0.1961, 0.07863, 0.0578, 0.2076, 0.009387, 0.01767, 0.06765, 0.009513, 0.07514, 0.05225, 0.04607, 0.0424, 0.03053]): _vg.add([_i], _w, 'REPLACE')
_vg = ob_cylinder.vertex_groups.new(name='Bone.005')
for _i, _w in zip([157, 165, 173, 174, 175, 178, 179, 181, 182, 183, 184, 185, 186, 187, 188, 189, 190, 191, 192, 193, 194, 195, 196, 197, 198, 199, 200, 201, 202, 203, 204, 205, 206, 207, 208, 209, 210, 211, 212, 213, 214, 215, 216, 217, 218, 219, 220, 221, 222, 223, 224, 225, 226, 227, 228, 229, 230, 231, 232, 233, 234, 235, 236, 237, 238, 239, 240, 241, 242, 243], [0.03669, 0.1122, 0.7127, 0.009004, 0.04781, 0.05779, 0.04386, 0.8762, 0.09824, 0.1246, 0.0745, 0.03318, 0.1272, 0.1046, 0.05065, 0.799, 0.735, 0.7332, 0.9417, 0.343, 0.7395, 0.7792, 0.3342, 0.325, 0.8827, 0.8542, 0.9733, 0.7865, 0.8623, 0.8931, 0.7712, 0.1167, 0.8539, 0.792, 0.8597, 0.8716, 0.773, 0.8054, 0.8661, 0.3436, 0.5161, 0.3688, 0.1006, 0.6865, 0.3706, 0.2697, 0.7283, 0.2162, 0.1894, 0.3376, 0.04176, 0.273, 0.2385, 0.1057, 0.2551, 0.3263, 0.4423, 0.3101, 0.3333, 0.3432, 0.331, 0.3299, 0.07564, 0.1849, 0.05111, 0.153, 0.0806, 0.06971, 0.0371, 0.07059]): _vg.add([_i], _w, 'REPLACE')
_vg = ob_cylinder.vertex_groups.new(name='Bone.006')
for _i, _w in zip([181, 189, 197, 198, 199, 202, 203, 205, 206, 207, 208, 209, 210, 211, 212, 213, 214, 215, 216, 217, 218, 219, 220, 221, 222, 223, 224, 225, 226, 227, 228, 229, 230, 231, 232, 233, 234, 235, 236, 237, 238, 239, 240, 241, 242, 243], [0.05481, 0.1829, 0.6717, 0.01655, 0.0559, 0.05903, 0.04817, 0.8823, 0.1164, 0.1742, 0.139, 0.0607, 0.1973, 0.1779, 0.0588, 0.652, 0.4792, 0.6233, 0.8994, 0.2977, 0.6218, 0.7264, 0.2603, 0.7831, 0.8084, 0.6588, 0.954, 0.7217, 0.7583, 0.8931, 0.7415, 0.6678, 0.5504, 0.6852, 0.6625, 0.6504, 0.663, 0.6662, 0.9242, 0.8132, 0.9487, 0.8453, 0.9187, 0.93, 0.9563, 0.9288]): _vg.add([_i], _w, 'REPLACE')
_vg = ob_cylinder.vertex_groups.new(name='Bone.010')
for _i, _w in zip([298, 300, 302, 310, 311, 312, 313, 314, 315, 316, 317, 337, 338, 339, 340, 341, 342, 343, 344, 345, 350, 489, 490, 491, 492, 493, 494, 495, 496, 497, 498, 499, 500, 501, 502, 503, 504, 505, 506, 507, 508, 509, 510, 511, 512, 513, 514, 515, 516, 517, 518, 519, 520, 521, 522, 523, 524, 525, 526, 527, 528, 529, 530, 531, 532, 533, 534, 535, 536, 537, 539, 540, 541, 542, 543, 544, 545, 547, 548, 550, 551, 552, 553, 555, 556, 558, 559, 561], [0.09552, 0.08102, 0.001531, 0.0692, 0.8676, 0.9976, 0.2706, 0.05305, 0.04727, 0.2643, 0.8585, 0.6614, 0.8028, 0.2218, 0.0441, 0.03194, 0.2218, 0.6535, 0.02183, 0.05598, 0.03714, 0.9513, 0.9489, 0.9971, 0.9684, 0.9364, 0.9519, 0.9654, 0.9014, 0.9939, 0.9994, 0.9871, 0.9871, 0.9996, 0.9828, 0.9892, 0.9939, 0.9733, 0.9557, 0.9942, 0.9941, 0.9998, 0.9925, 0.9949, 0.9978, 0.9878, 0.8853, 0.998, 0.9974, 1.0, 0.9971, 0.998, 0.9993, 0.9955, 0.2729, 0.9702, 0.9501, 0.9791, 0.9878, 0.941, 0.9518, 0.98, 0.06897, 0.9006, 0.8728, 0.9246, 0.958, 0.8701, 0.8928, 0.9483, 0.2569, 0.2506, 0.05422, 0.6528, 0.244, 0.2074, 0.6594, 0.08414, 0.08997, 0.1962, 0.07864, 0.05781, 0.2077, 0.01035, 0.01779, 0.06777, 0.009582, 0.07522]): _vg.add([_i], _w, 'REPLACE')
_vg = ob_cylinder.vertex_groups.new(name='Bone.011')
for _i, _w in zip([506, 514, 522, 523, 524, 527, 528, 530, 531, 532, 533, 534, 535, 536, 537, 538, 539, 540, 541, 542, 543, 544, 545, 546, 547, 548, 549, 550, 551, 552, 553, 554, 555, 556, 557, 558, 559, 560, 561, 562, 563, 564, 566, 567, 568, 569, 570, 571, 572, 573, 574, 575, 576, 577, 578, 579, 580, 581, 582, 583, 584, 585, 586, 587, 588, 589, 590, 591, 592], [0.03687, 0.1123, 0.7114, 0.009156, 0.04752, 0.0576, 0.04424, 0.8663, 0.09852, 0.1242, 0.07422, 0.03378, 0.1267, 0.1049, 0.05055, 0.7496, 0.7376, 0.7306, 0.9356, 0.3444, 0.7358, 0.7791, 0.3342, 0.3041, 0.8953, 0.8458, 0.9055, 0.7902, 0.8476, 0.8833, 0.7721, 0.1099, 0.9044, 0.7733, 0.1442, 0.8752, 0.7318, 0.6709, 0.8702, 0.3218, 0.7643, 0.3315, 0.7113, 0.2782, 0.2218, 0.7518, 0.2132, 0.2504, 0.3184, 0.02376, 0.2968, 0.2028, 0.0905, 0.2629, 0.302, 0.4421, 0.3082, 0.3037, 0.3043, 0.2774, 0.2976, 0.07378, 0.1704, 0.04698, 0.1375, 0.07449, 0.06738, 0.03188, 0.06385]): _vg.add([_i], _w, 'REPLACE')
_vg = ob_cylinder.vertex_groups.new(name='Bone.012')
for _i, _w in zip([530, 538, 546, 548, 549, 551, 552, 554, 555, 556, 557, 558, 559, 560, 561, 562, 563, 564, 565, 566, 567, 568, 569, 570, 571, 572, 573, 574, 575, 576, 577, 578, 579, 580, 581, 582, 583, 584, 585, 586, 587, 588, 589, 590, 591, 592], [0.06469, 0.2323, 0.6925, 0.06424, 0.0878, 0.07379, 0.05886, 0.889, 0.0654, 0.1929, 0.8545, 0.05707, 0.2384, 0.3123, 0.05459, 0.6738, 0.2287, 0.6605, 0.9763, 0.2726, 0.7142, 0.7743, 0.2365, 0.7859, 0.7469, 0.6779, 0.963, 0.6976, 0.7939, 0.9082, 0.7335, 0.6919, 0.5504, 0.6869, 0.6921, 0.6893, 0.7165, 0.6985, 0.926, 0.8276, 0.9513, 0.8607, 0.9248, 0.9323, 0.9589, 0.9355]): _vg.add([_i], _w, 'REPLACE')
_vg = ob_cylinder.vertex_groups.new(name='Bone.007')
for _i, _w in zip([0, 1, 2, 3, 4, 6, 8, 9, 15, 16, 17, 18, 19, 20, 21, 22, 23, 28, 29, 244, 245, 246, 247, 248, 249, 250, 251, 253, 254, 255, 256, 257, 258, 260, 261, 262, 263, 264, 265, 267, 269, 270, 303, 305, 321, 322, 328, 329, 330], [0.7057, 0.06644, 0.6412, 0.06089, 0.2332, 0.2019, 0.6143, 0.04894, 0.926, 0.7336, 0.3066, 0.1996, 0.6467, 0.2196, 0.2017, 0.1133, 0.006747, 0.05655, 0.1272, 0.8258, 0.7109, 0.7518, 0.8463, 0.8801, 0.7829, 0.7882, 0.9896, 0.9819, 0.9959, 0.9997, 0.9835, 0.9894, 0.964, 0.9641, 0.9122, 0.8622, 0.9598, 0.2683, 0.3488, 0.08036, 0.01151, 0.07771, 0.05129, 0.02952, 0.07346, 0.0482, 0.02188, 0.0117, 0.003346]): _vg.add([_i], _w, 'REPLACE')
_vg = ob_cylinder.vertex_groups.new(name='Bone.008')
for _i, _w in zip([15, 252, 259, 260, 261, 262, 263, 264, 265, 266, 267, 268, 269, 270, 271, 272, 273, 274, 275, 276, 277, 278, 279, 280, 281, 282, 283, 284, 285, 286, 287, 288, 289, 290], [0.07394, 0.9855, 0.8629, 0.02047, 0.0878, 0.1379, 0.0291, 0.7317, 0.6511, 0.08694, 0.9205, 0.9865, 0.9721, 0.9231, 1.011, 1.016, 0.9358, 0.9827, 0.07928, 0.9896, 0.984, 0.09435, 0.8476, 0.7904, 0.08497, 0.9057, 0.02258, 0.5612, 0.08095, 0.1424, 0.07806, 0.5094, 0.03598, 0.4123]): _vg.add([_i], _w, 'REPLACE')
_vg = ob_cylinder.vertex_groups.new(name='Bone.009')
for _i, _w in zip([259, 266, 273, 275, 278, 279, 280, 281, 282, 283, 284, 285, 286, 287, 288, 289, 290, 291, 292, 293, 294, 295, 296], [0.1374, 0.9131, 0.06412, 0.9207, 0.9057, 0.1529, 0.2096, 0.9151, 0.09438, 0.9637, 0.4389, 0.9191, 0.8576, 0.9219, 0.4906, 0.957, 0.5877, 0.9984, 0.9988, 0.9986, 0.9824, 0.9922, 1.002]): _vg.add([_i], _w, 'REPLACE')
_vg = ob_cylinder.vertex_groups.new(name='Bone.013')
for _i, _w in zip([23, 24, 25, 26, 27, 297, 298, 299, 300, 301, 303, 305, 307, 309, 310, 318, 319, 320, 321, 322, 323, 324, 325, 326, 327, 328, 329, 333, 334, 335, 336, 593, 594, 595, 596, 597, 598, 599, 600, 602, 603, 604, 605, 606, 607, 609, 610, 611, 612, 613, 614, 616, 618, 619], [0.02425, 0.01635, 0.01268, 0.009811, 0.01276, 0.7099, 0.06798, 0.6439, 0.06216, 0.2345, 0.05131, 0.03365, 0.2096, 0.6217, 0.05124, 0.9212, 0.7335, 0.2988, 0.07253, 0.05376, 0.2134, 0.6757, 0.1945, 0.1694, 0.1165, 0.03402, 0.007013, 0.005543, 0.01684, 0.08891, 0.1538, 0.8055, 0.7074, 0.7571, 0.4314, 0.7988, 0.7867, 0.7918, 0.98, 0.98, 0.9949, 0.9977, 0.9816, 0.9783, 0.9642, 0.9608, 0.9242, 0.8578, 0.9565, 0.2592, 0.3431, 0.08228, 0.01235, 0.07964]): _vg.add([_i], _w, 'REPLACE')
_vg = ob_cylinder.vertex_groups.new(name='Bone.014')
for _i, _w in zip([318, 601, 608, 609, 610, 611, 612, 613, 614, 615, 616, 617, 618, 619, 620, 621, 622, 623, 624, 625, 626, 627, 628, 629, 630, 631, 632, 633, 634, 635, 636, 637, 638, 639], [0.0785, 0.9855, 0.8607, 0.02634, 0.07582, 0.1422, 0.03502, 0.7408, 0.6568, 0.09665, 0.9186, 0.9871, 0.9715, 0.9211, 1.012, 1.016, 0.9277, 0.9808, 0.06593, 0.9891, 0.9822, 0.08399, 0.8583, 0.7754, 0.07566, 0.9008, 0.01543, 0.5601, 0.08769, 0.1493, 0.07815, 0.5099, 0.03403, 0.4138]): _vg.add([_i], _w, 'REPLACE')
_vg = ob_cylinder.vertex_groups.new(name='Bone.015')
for _i, _w in zip([608, 615, 622, 624, 627, 628, 629, 630, 631, 632, 633, 634, 635, 636, 637, 638, 639, 640, 641, 642, 643, 644, 645], [0.1396, 0.9034, 0.07225, 0.9341, 0.916, 0.1422, 0.2246, 0.9244, 0.09923, 0.9673, 0.44, 0.9123, 0.8507, 0.9219, 0.4901, 0.958, 0.5862, 0.997, 0.9989, 0.9978, 0.9802, 0.9921, 1.002]): _vg.add([_i], _w, 'REPLACE')
_m = ob_cylinder.modifiers.new('Armature', 'ARMATURE')
_m.object = ob_armature

# ---- collection membership
col_collection_1.objects.link(ob_armature)
col_collection_1.objects.link(ob_cylinder)

# ---- scene / render settings (as saved in the file)
scene.frame_start = 1; scene.frame_end = 250; scene.frame_set(119)
scene.render.engine = 'BLENDER_EEVEE_NEXT'
scene.render.resolution_percentage = 50
scene.render.dither_intensity = 0.0
scene.cycles.use_denoising = False
scene.cycles.samples = 128
scene.cycles.sampling_pattern = 'TABULATED_SOBOL'
scene.cycles.light_sampling_threshold = 0.0
scene.cycles.use_adaptive_sampling = False
scene.cycles.use_light_tree = False
scene.cycles.blur_glossy = 0.0
scene.cycles.sample_clamp_indirect = 0.0
scene.view_settings.view_transform = 'Standard'
bpy.context.view_layer.update()

# ---- added for rendering (the .blend has no active camera and no usable light): camera, sun
cam_auto = bpy.data.cameras.new('AutoCamera')
cam_auto.lens = 50.0
cam_auto.sensor_width = 36.0
cam_auto.clip_end = 1000.0
ob_auto_camera = bpy.data.objects.new('AutoCamera', cam_auto)
scene.collection.objects.link(ob_auto_camera)
ob_auto_camera.location = (11.2407, -15.0682, 12.157)
ob_auto_camera.rotation_euler = (1.09748, -7.21219e-08, 0.694738)
scene.camera = ob_auto_camera
light_auto_sun = bpy.data.lights.new('AutoSun', 'SUN')
light_auto_sun.energy = 3.0
light_auto_sun.angle = 0.0523599
ob_auto_sun = bpy.data.objects.new('AutoSun', light_auto_sun)
scene.collection.objects.link(ob_auto_sun)
ob_auto_sun.rotation_euler = (0.872665, 0.174533, 0.523599)
bpy.context.view_layer.update()
